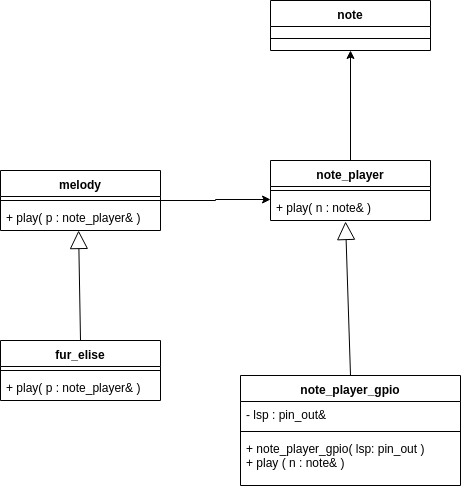

The diagram above was exported from draw.io. Its source (the exported page's mxGraphModel, read from the mxfile embedded in the PNG):
<mxGraphModel dx="560" dy="700" grid="1" gridSize="10" guides="1" tooltips="1" connect="1" arrows="1" fold="1" page="1" pageScale="1" pageWidth="850" pageHeight="1100" math="0" shadow="0">
  <root>
    <mxCell id="0" />
    <mxCell id="1" parent="0" />
    <mxCell id="IAcP3mPwk7RQsnWDrLxY-1" value="note_player_gpio" style="swimlane;fontStyle=1;align=center;verticalAlign=top;childLayout=stackLayout;horizontal=1;startSize=26;horizontalStack=0;resizeParent=1;resizeParentMax=0;resizeLast=0;collapsible=1;marginBottom=0;" vertex="1" parent="1">
      <mxGeometry x="480" y="495" width="220" height="110" as="geometry" />
    </mxCell>
    <mxCell id="IAcP3mPwk7RQsnWDrLxY-2" value="- lsp : pin_out&amp;" style="text;strokeColor=none;fillColor=none;align=left;verticalAlign=top;spacingLeft=4;spacingRight=4;overflow=hidden;rotatable=0;points=[[0,0.5],[1,0.5]];portConstraint=eastwest;" vertex="1" parent="IAcP3mPwk7RQsnWDrLxY-1">
      <mxGeometry y="26" width="220" height="26" as="geometry" />
    </mxCell>
    <mxCell id="IAcP3mPwk7RQsnWDrLxY-3" value="" style="line;strokeWidth=1;fillColor=none;align=left;verticalAlign=middle;spacingTop=-1;spacingLeft=3;spacingRight=3;rotatable=0;labelPosition=right;points=[];portConstraint=eastwest;" vertex="1" parent="IAcP3mPwk7RQsnWDrLxY-1">
      <mxGeometry y="52" width="220" height="8" as="geometry" />
    </mxCell>
    <mxCell id="IAcP3mPwk7RQsnWDrLxY-4" value="+ note_player_gpio( lsp: pin_out )&#10;+ play ( n : note&amp; )" style="text;strokeColor=none;fillColor=none;align=left;verticalAlign=top;spacingLeft=4;spacingRight=4;overflow=hidden;rotatable=0;points=[[0,0.5],[1,0.5]];portConstraint=eastwest;" vertex="1" parent="IAcP3mPwk7RQsnWDrLxY-1">
      <mxGeometry y="60" width="220" height="50" as="geometry" />
    </mxCell>
    <mxCell id="IAcP3mPwk7RQsnWDrLxY-29" style="edgeStyle=orthogonalEdgeStyle;rounded=0;orthogonalLoop=1;jettySize=auto;html=1;exitX=0.5;exitY=0;exitDx=0;exitDy=0;entryX=0.5;entryY=1;entryDx=0;entryDy=0;" edge="1" parent="1" source="IAcP3mPwk7RQsnWDrLxY-5" target="IAcP3mPwk7RQsnWDrLxY-23">
      <mxGeometry relative="1" as="geometry" />
    </mxCell>
    <mxCell id="IAcP3mPwk7RQsnWDrLxY-5" value="note_player" style="swimlane;fontStyle=1;align=center;verticalAlign=top;childLayout=stackLayout;horizontal=1;startSize=26;horizontalStack=0;resizeParent=1;resizeParentMax=0;resizeLast=0;collapsible=1;marginBottom=0;" vertex="1" parent="1">
      <mxGeometry x="510" y="280" width="160" height="60" as="geometry" />
    </mxCell>
    <mxCell id="IAcP3mPwk7RQsnWDrLxY-7" value="" style="line;strokeWidth=1;fillColor=none;align=left;verticalAlign=middle;spacingTop=-1;spacingLeft=3;spacingRight=3;rotatable=0;labelPosition=right;points=[];portConstraint=eastwest;" vertex="1" parent="IAcP3mPwk7RQsnWDrLxY-5">
      <mxGeometry y="26" width="160" height="8" as="geometry" />
    </mxCell>
    <mxCell id="IAcP3mPwk7RQsnWDrLxY-8" value="+ play( n : note&amp; )" style="text;strokeColor=none;fillColor=none;align=left;verticalAlign=top;spacingLeft=4;spacingRight=4;overflow=hidden;rotatable=0;points=[[0,0.5],[1,0.5]];portConstraint=eastwest;" vertex="1" parent="IAcP3mPwk7RQsnWDrLxY-5">
      <mxGeometry y="34" width="160" height="26" as="geometry" />
    </mxCell>
    <mxCell id="IAcP3mPwk7RQsnWDrLxY-10" value="" style="endArrow=block;endSize=16;endFill=0;html=1;exitX=0.5;exitY=0;exitDx=0;exitDy=0;entryX=0.469;entryY=1.038;entryDx=0;entryDy=0;entryPerimeter=0;" edge="1" parent="1" source="IAcP3mPwk7RQsnWDrLxY-1" target="IAcP3mPwk7RQsnWDrLxY-8">
      <mxGeometry x="-0.0212" y="40" width="160" relative="1" as="geometry">
        <mxPoint x="350" y="400" as="sourcePoint" />
        <mxPoint x="530" y="420" as="targetPoint" />
        <mxPoint as="offset" />
      </mxGeometry>
    </mxCell>
    <mxCell id="IAcP3mPwk7RQsnWDrLxY-30" style="edgeStyle=orthogonalEdgeStyle;rounded=0;orthogonalLoop=1;jettySize=auto;html=1;exitX=1;exitY=0.5;exitDx=0;exitDy=0;entryX=0;entryY=0.192;entryDx=0;entryDy=0;entryPerimeter=0;" edge="1" parent="1" source="IAcP3mPwk7RQsnWDrLxY-12" target="IAcP3mPwk7RQsnWDrLxY-8">
      <mxGeometry relative="1" as="geometry" />
    </mxCell>
    <mxCell id="IAcP3mPwk7RQsnWDrLxY-12" value="melody" style="swimlane;fontStyle=1;align=center;verticalAlign=top;childLayout=stackLayout;horizontal=1;startSize=26;horizontalStack=0;resizeParent=1;resizeParentMax=0;resizeLast=0;collapsible=1;marginBottom=0;" vertex="1" parent="1">
      <mxGeometry x="240" y="290" width="160" height="60" as="geometry" />
    </mxCell>
    <mxCell id="IAcP3mPwk7RQsnWDrLxY-14" value="" style="line;strokeWidth=1;fillColor=none;align=left;verticalAlign=middle;spacingTop=-1;spacingLeft=3;spacingRight=3;rotatable=0;labelPosition=right;points=[];portConstraint=eastwest;" vertex="1" parent="IAcP3mPwk7RQsnWDrLxY-12">
      <mxGeometry y="26" width="160" height="8" as="geometry" />
    </mxCell>
    <mxCell id="IAcP3mPwk7RQsnWDrLxY-15" value="+ play( p : note_player&amp; )" style="text;strokeColor=none;fillColor=none;align=left;verticalAlign=top;spacingLeft=4;spacingRight=4;overflow=hidden;rotatable=0;points=[[0,0.5],[1,0.5]];portConstraint=eastwest;" vertex="1" parent="IAcP3mPwk7RQsnWDrLxY-12">
      <mxGeometry y="34" width="160" height="26" as="geometry" />
    </mxCell>
    <mxCell id="IAcP3mPwk7RQsnWDrLxY-17" value="fur_elise" style="swimlane;fontStyle=1;align=center;verticalAlign=top;childLayout=stackLayout;horizontal=1;startSize=26;horizontalStack=0;resizeParent=1;resizeParentMax=0;resizeLast=0;collapsible=1;marginBottom=0;" vertex="1" parent="1">
      <mxGeometry x="240" y="460" width="160" height="60" as="geometry" />
    </mxCell>
    <mxCell id="IAcP3mPwk7RQsnWDrLxY-19" value="" style="line;strokeWidth=1;fillColor=none;align=left;verticalAlign=middle;spacingTop=-1;spacingLeft=3;spacingRight=3;rotatable=0;labelPosition=right;points=[];portConstraint=eastwest;" vertex="1" parent="IAcP3mPwk7RQsnWDrLxY-17">
      <mxGeometry y="26" width="160" height="8" as="geometry" />
    </mxCell>
    <mxCell id="IAcP3mPwk7RQsnWDrLxY-20" value="+ play( p : note_player&amp; )" style="text;strokeColor=none;fillColor=none;align=left;verticalAlign=top;spacingLeft=4;spacingRight=4;overflow=hidden;rotatable=0;points=[[0,0.5],[1,0.5]];portConstraint=eastwest;" vertex="1" parent="IAcP3mPwk7RQsnWDrLxY-17">
      <mxGeometry y="34" width="160" height="26" as="geometry" />
    </mxCell>
    <mxCell id="IAcP3mPwk7RQsnWDrLxY-22" value="" style="endArrow=block;endSize=16;endFill=0;html=1;entryX=0.488;entryY=1;entryDx=0;entryDy=0;entryPerimeter=0;exitX=0.5;exitY=0;exitDx=0;exitDy=0;" edge="1" parent="1" source="IAcP3mPwk7RQsnWDrLxY-17" target="IAcP3mPwk7RQsnWDrLxY-15">
      <mxGeometry width="160" relative="1" as="geometry">
        <mxPoint x="326" y="480" as="sourcePoint" />
        <mxPoint x="570" y="670" as="targetPoint" />
      </mxGeometry>
    </mxCell>
    <mxCell id="IAcP3mPwk7RQsnWDrLxY-23" value="note" style="swimlane;fontStyle=1;align=center;verticalAlign=top;childLayout=stackLayout;horizontal=1;startSize=26;horizontalStack=0;resizeParent=1;resizeParentMax=0;resizeLast=0;collapsible=1;marginBottom=0;" vertex="1" parent="1">
      <mxGeometry x="510" y="120" width="160" height="50" as="geometry" />
    </mxCell>
    <mxCell id="IAcP3mPwk7RQsnWDrLxY-25" value="" style="line;strokeWidth=1;fillColor=none;align=left;verticalAlign=middle;spacingTop=-1;spacingLeft=3;spacingRight=3;rotatable=0;labelPosition=right;points=[];portConstraint=eastwest;" vertex="1" parent="IAcP3mPwk7RQsnWDrLxY-23">
      <mxGeometry y="26" width="160" height="24" as="geometry" />
    </mxCell>
  </root>
</mxGraphModel>